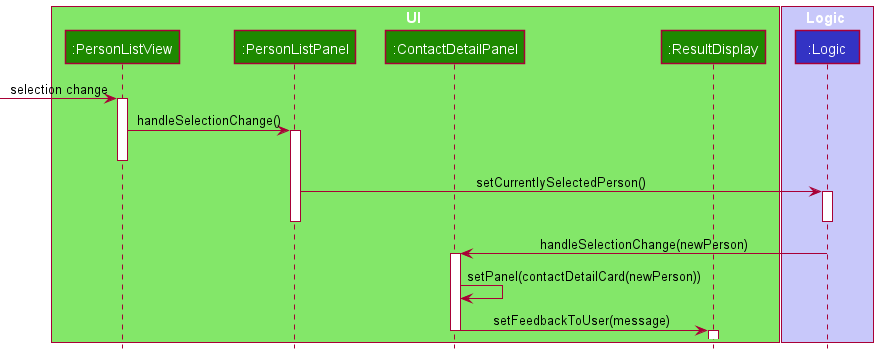

The diagram above was rendered by PlantUML. Its source (embedded in the PNG):
@startuml
!include style.puml

box UI UI_COLOR_T1
participant ":PersonListView" as PersonListView UI_COLOR
participant ":PersonListPanel" as PersonListPanel UI_COLOR
participant ":ContactDetailPanel" as ContactDetailPanel UI_COLOR
participant ":ResultDisplay" as ResultDisplay UI_COLOR
end box

box Logic LOGIC_COLOR_T1
participant ":Logic" as Logic LOGIC_COLOR
end box

[-> PersonListView : selection change
activate PersonListView

PersonListView -> PersonListPanel : handleSelectionChange()
activate PersonListPanel
deactivate PersonListView

PersonListPanel -> Logic : setCurrentlySelectedPerson()
activate Logic
deactivate PersonListPanel
deactivate Logic

Logic -> ContactDetailPanel : handleSelectionChange(newPerson)
activate ContactDetailPanel

ContactDetailPanel -> ContactDetailPanel : setPanel(contactDetailCard(newPerson))

ContactDetailPanel -> ResultDisplay : setFeedbackToUser(message)
deactivate ContactDetailPanel
activate ResultDisplay

deactivate ResultDisplay




@enduml